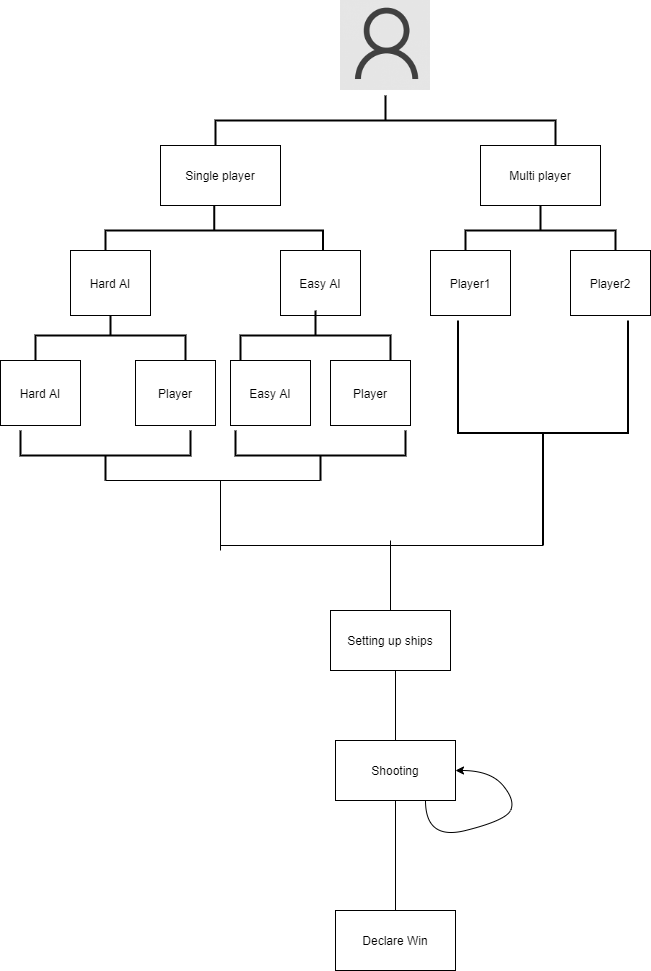

The diagram above was exported from draw.io. Its source (the exported page's mxGraphModel, read from the mxfile embedded in the PNG):
<mxGraphModel dx="1662" dy="762" grid="1" gridSize="10" guides="1" tooltips="1" connect="1" arrows="1" fold="1" page="1" pageScale="1" pageWidth="850" pageHeight="1100" math="0" shadow="0">
  <root>
    <mxCell id="0" />
    <mxCell id="1" parent="0" />
    <mxCell id="1qUIxpMvTSBW9fFAI_PH-1" value="" style="shape=image;verticalLabelPosition=bottom;verticalAlign=top;imageAspect=0;image=https://www.tenforums.com/geek/gars/images/2/types/thumb_15951118880user.png" parent="1" vertex="1">
      <mxGeometry x="340" y="10" width="90" height="90" as="geometry" />
    </mxCell>
    <mxCell id="1qUIxpMvTSBW9fFAI_PH-2" value="" style="strokeWidth=2;html=1;shape=mxgraph.flowchart.annotation_2;align=left;labelPosition=right;pointerEvents=1;rotation=90;" parent="1" vertex="1">
      <mxGeometry x="360" y="-40" width="50" height="340" as="geometry" />
    </mxCell>
    <mxCell id="1qUIxpMvTSBW9fFAI_PH-4" value="Single player" style="rounded=0;whiteSpace=wrap;html=1;" parent="1" vertex="1">
      <mxGeometry x="160" y="155" width="120" height="60" as="geometry" />
    </mxCell>
    <mxCell id="1qUIxpMvTSBW9fFAI_PH-5" value="Multi player" style="rounded=0;whiteSpace=wrap;html=1;" parent="1" vertex="1">
      <mxGeometry x="480" y="155" width="120" height="60" as="geometry" />
    </mxCell>
    <mxCell id="1qUIxpMvTSBW9fFAI_PH-6" value="Setting up ships" style="rounded=0;whiteSpace=wrap;html=1;" parent="1" vertex="1">
      <mxGeometry x="330" y="620" width="120" height="60" as="geometry" />
    </mxCell>
    <mxCell id="1qUIxpMvTSBW9fFAI_PH-7" value="" style="strokeWidth=2;html=1;shape=mxgraph.flowchart.annotation_2;align=left;labelPosition=right;pointerEvents=1;rotation=-90;" parent="1" vertex="1">
      <mxGeometry x="80" y="380" width="50" height="170" as="geometry" />
    </mxCell>
    <mxCell id="1qUIxpMvTSBW9fFAI_PH-8" value="" style="endArrow=none;html=1;" parent="1" edge="1">
      <mxGeometry width="50" height="50" relative="1" as="geometry">
        <mxPoint x="395" y="750" as="sourcePoint" />
        <mxPoint x="395" y="680" as="targetPoint" />
      </mxGeometry>
    </mxCell>
    <mxCell id="1qUIxpMvTSBW9fFAI_PH-9" value="Shooting" style="rounded=0;whiteSpace=wrap;html=1;" parent="1" vertex="1">
      <mxGeometry x="335" y="750" width="120" height="60" as="geometry" />
    </mxCell>
    <mxCell id="1qUIxpMvTSBW9fFAI_PH-16" value="" style="curved=1;endArrow=classic;html=1;exitX=0.75;exitY=1;exitDx=0;exitDy=0;entryX=1;entryY=0.5;entryDx=0;entryDy=0;" parent="1" source="1qUIxpMvTSBW9fFAI_PH-9" target="1qUIxpMvTSBW9fFAI_PH-9" edge="1">
      <mxGeometry width="50" height="50" relative="1" as="geometry">
        <mxPoint x="415" y="915" as="sourcePoint" />
        <mxPoint x="465" y="865" as="targetPoint" />
        <Array as="points">
          <mxPoint x="425" y="850" />
          <mxPoint x="505" y="830" />
          <mxPoint x="515" y="810" />
          <mxPoint x="490" y="780" />
        </Array>
      </mxGeometry>
    </mxCell>
    <mxCell id="1qUIxpMvTSBW9fFAI_PH-19" value="" style="strokeWidth=2;html=1;shape=mxgraph.flowchart.annotation_2;align=left;labelPosition=right;pointerEvents=1;rotation=90;" parent="1" vertex="1">
      <mxGeometry x="85" y="270" width="50" height="150" as="geometry" />
    </mxCell>
    <mxCell id="1qUIxpMvTSBW9fFAI_PH-20" value="Hard AI" style="rounded=0;whiteSpace=wrap;html=1;" parent="1" vertex="1">
      <mxGeometry y="370" width="80" height="65" as="geometry" />
    </mxCell>
    <mxCell id="1qUIxpMvTSBW9fFAI_PH-22" value="" style="strokeWidth=2;html=1;shape=mxgraph.flowchart.annotation_2;align=left;labelPosition=right;pointerEvents=1;rotation=90;" parent="1" vertex="1">
      <mxGeometry x="515" y="165" width="50" height="150" as="geometry" />
    </mxCell>
    <mxCell id="1qUIxpMvTSBW9fFAI_PH-25" value="Player" style="rounded=0;whiteSpace=wrap;html=1;" parent="1" vertex="1">
      <mxGeometry x="135" y="370" width="80" height="65" as="geometry" />
    </mxCell>
    <mxCell id="1qUIxpMvTSBW9fFAI_PH-26" value="Player1" style="rounded=0;whiteSpace=wrap;html=1;" parent="1" vertex="1">
      <mxGeometry x="430" y="260" width="80" height="65" as="geometry" />
    </mxCell>
    <mxCell id="1qUIxpMvTSBW9fFAI_PH-27" value="Player2" style="rounded=0;whiteSpace=wrap;html=1;" parent="1" vertex="1">
      <mxGeometry x="570" y="260" width="80" height="65" as="geometry" />
    </mxCell>
    <mxCell id="1qUIxpMvTSBW9fFAI_PH-28" value="" style="strokeWidth=2;html=1;shape=mxgraph.flowchart.annotation_2;align=left;labelPosition=right;pointerEvents=1;rotation=-90;" parent="1" vertex="1">
      <mxGeometry x="430" y="357.5" width="225" height="170" as="geometry" />
    </mxCell>
    <mxCell id="1qUIxpMvTSBW9fFAI_PH-30" value="" style="endArrow=none;html=1;entryX=0;entryY=0.5;entryDx=0;entryDy=0;entryPerimeter=0;" parent="1" target="1qUIxpMvTSBW9fFAI_PH-28" edge="1">
      <mxGeometry width="50" height="50" relative="1" as="geometry">
        <mxPoint x="220" y="555" as="sourcePoint" />
        <mxPoint x="480" y="600" as="targetPoint" />
      </mxGeometry>
    </mxCell>
    <mxCell id="1qUIxpMvTSBW9fFAI_PH-31" value="" style="endArrow=none;html=1;" parent="1" edge="1">
      <mxGeometry width="50" height="50" relative="1" as="geometry">
        <mxPoint x="390" y="620" as="sourcePoint" />
        <mxPoint x="390" y="550" as="targetPoint" />
      </mxGeometry>
    </mxCell>
    <mxCell id="1qUIxpMvTSBW9fFAI_PH-32" value="" style="endArrow=none;html=1;entryX=0.5;entryY=1;entryDx=0;entryDy=0;" parent="1" target="1qUIxpMvTSBW9fFAI_PH-9" edge="1">
      <mxGeometry width="50" height="50" relative="1" as="geometry">
        <mxPoint x="395" y="920" as="sourcePoint" />
        <mxPoint x="390" y="880" as="targetPoint" />
      </mxGeometry>
    </mxCell>
    <mxCell id="1qUIxpMvTSBW9fFAI_PH-34" value="Declare Win" style="rounded=0;whiteSpace=wrap;html=1;" parent="1" vertex="1">
      <mxGeometry x="335" y="920" width="120" height="60" as="geometry" />
    </mxCell>
    <mxCell id="HRlGERmxCxmbAG_zyzX9-2" value="" style="strokeWidth=2;html=1;shape=mxgraph.flowchart.annotation_2;align=left;labelPosition=right;pointerEvents=1;rotation=90;" vertex="1" parent="1">
      <mxGeometry x="188.75" y="131.25" width="50" height="217.5" as="geometry" />
    </mxCell>
    <mxCell id="HRlGERmxCxmbAG_zyzX9-3" value="Hard AI" style="rounded=0;whiteSpace=wrap;html=1;" vertex="1" parent="1">
      <mxGeometry x="70" y="260" width="80" height="65" as="geometry" />
    </mxCell>
    <mxCell id="HRlGERmxCxmbAG_zyzX9-4" value="Easy AI" style="rounded=0;whiteSpace=wrap;html=1;" vertex="1" parent="1">
      <mxGeometry x="280" y="260" width="80" height="65" as="geometry" />
    </mxCell>
    <mxCell id="HRlGERmxCxmbAG_zyzX9-7" value="Easy AI" style="rounded=0;whiteSpace=wrap;html=1;" vertex="1" parent="1">
      <mxGeometry x="230" y="370" width="80" height="65" as="geometry" />
    </mxCell>
    <mxCell id="HRlGERmxCxmbAG_zyzX9-8" value="Player" style="rounded=0;whiteSpace=wrap;html=1;" vertex="1" parent="1">
      <mxGeometry x="330" y="370" width="80" height="65" as="geometry" />
    </mxCell>
    <mxCell id="HRlGERmxCxmbAG_zyzX9-9" value="" style="strokeWidth=2;html=1;shape=mxgraph.flowchart.annotation_2;align=left;labelPosition=right;pointerEvents=1;rotation=90;" vertex="1" parent="1">
      <mxGeometry x="290" y="270" width="50" height="150" as="geometry" />
    </mxCell>
    <mxCell id="HRlGERmxCxmbAG_zyzX9-10" value="" style="strokeWidth=2;html=1;shape=mxgraph.flowchart.annotation_2;align=left;labelPosition=right;pointerEvents=1;rotation=-90;" vertex="1" parent="1">
      <mxGeometry x="295" y="380" width="50" height="170" as="geometry" />
    </mxCell>
    <mxCell id="HRlGERmxCxmbAG_zyzX9-11" value="" style="endArrow=none;html=1;exitX=0;exitY=0.5;exitDx=0;exitDy=0;exitPerimeter=0;entryX=0;entryY=0.5;entryDx=0;entryDy=0;entryPerimeter=0;" edge="1" parent="1" source="1qUIxpMvTSBW9fFAI_PH-7" target="HRlGERmxCxmbAG_zyzX9-10">
      <mxGeometry width="50" height="50" relative="1" as="geometry">
        <mxPoint x="165" y="540" as="sourcePoint" />
        <mxPoint x="215" y="490" as="targetPoint" />
      </mxGeometry>
    </mxCell>
    <mxCell id="HRlGERmxCxmbAG_zyzX9-12" value="" style="endArrow=none;html=1;" edge="1" parent="1">
      <mxGeometry width="50" height="50" relative="1" as="geometry">
        <mxPoint x="220" y="560" as="sourcePoint" />
        <mxPoint x="220" y="490" as="targetPoint" />
      </mxGeometry>
    </mxCell>
  </root>
</mxGraphModel>